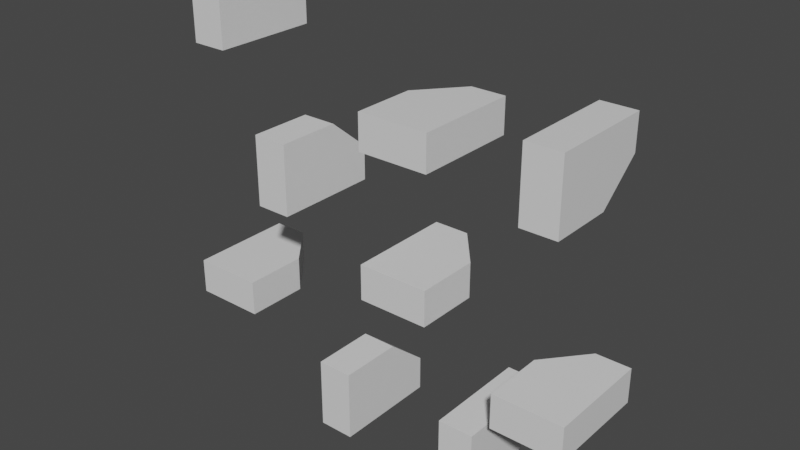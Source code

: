 # Source: Grass.blend  (saved by Blender 2.92.15; exported with 4.5.12 LTS)
import bpy
from mathutils import Matrix  # noqa: F401  (used for matrix-valued properties, if any)

bpy.ops.wm.read_factory_settings(use_empty=True)
scene = bpy.context.scene
scene.name = 'Scene'

# ---- materials (node trees are filled in below, after node groups)
mat_material = bpy.data.materials.new('Material')
mat_material.alpha_threshold = 0.0
mat_material.use_transparent_shadow = False
mat_material.line_color = (0.0, 0.0, 0.0, 1.0)

# ---- material node trees
mat_material.use_nodes = True; mat_material.node_tree.nodes.clear()
_N = mat_material.node_tree.nodes; _L = mat_material.node_tree.links
n0 = _N.new('ShaderNodeOutputMaterial'); n0.name = 'Material Output'; n0.location = (300, 300)
n1 = _N.new('ShaderNodeBsdfPrincipled'); n1.name = 'Principled BSDF'; n1.location = (10, 300)
n1.distribution = 'GGX'
n1.subsurface_method = 'BURLEY'
n1.inputs[2].default_value = 0.4
n1.inputs[3].default_value = 1.45
n1.inputs[27].default_value = (0.0, 0.0, 0.0, 1.0)
n1.inputs[28].default_value = 1.0
_L.new(n1.outputs[0], n0.inputs[0])
n0.is_active_output = True

# ---- world
world_world = bpy.data.worlds.new('World'); scene.world = world_world
world_world.use_nodes = True; world_world.node_tree.nodes.clear()
_N = world_world.node_tree.nodes; _L = world_world.node_tree.links
n0 = _N.new('ShaderNodeOutputWorld'); n0.name = 'World Output'; n0.location = (300, 300)
n1 = _N.new('ShaderNodeBackground'); n1.name = 'Background'; n1.location = (10, 300)
n1.inputs[0].default_value = (0.05088, 0.05088, 0.05088, 1.0)
_L.new(n1.outputs[0], n0.inputs[0])
n0.is_active_output = True
world_world.color = (0.05088, 0.05088, 0.05088)
world_world.use_sun_shadow = False
world_world.sun_shadow_jitter_overblur = 0.0

# ---- meshes
me_cube = bpy.data.meshes.new('Cube')
me_cube.from_pydata([(-1.388e-17, -1.0, -0.0625), (9.714e-17, -1.0, 0.4375), (-0.4375, -1.0, 0.0), (-0.0625, -1.0, -0.5), (0.5625, -1.0, 0.5), (-0.5625, -1.0, 0.5), (-0.5, -1.0, -0.4375), (0.5, -1.0, -0.4375), (0.25, -1.0, -0.0625), (-4.163e-17, -1.0, -0.1875), (6.939e-17, -1.0, 0.3125), (-0.3125, -1.0, 0.0), (-0.0625, -1.0, -0.75), (0.5625, -1.0, 0.25), (0.25, -1.0, 0.4375), (0.6875, -1.0, 0.5), (-0.5625, -1.0, 0.75), (-0.4375, -1.0, 0.25), (-0.6875, -1.0, 0.5), (-0.5, -1.0, -0.3125), (-0.75, -1.0, -0.4375), (-0.1875, -1.0, -0.5), (0.5, -1.0, -0.3125), (0.4375, -1.0, -0.75), (0.3125, -1.0, -0.5), (0.75, -1.0, -0.4375), (0.3125, -1.0, -0.75), (0.25, -1.0, -0.1875), (-0.1875, -1.0, -0.75), (-0.75, -1.0, -0.3125), (-0.3125, -1.0, 0.25), (-0.6875, -1.0, 0.75), (0.6875, -1.0, 0.25), (0.25, -1.0, 0.3125), (0.75, -1.0, -0.3125), (0.4375, -1.0, -0.5), (0.25, -0.775, -0.0625), (6.939e-17, -0.625, -0.0625), (4.163e-17, -0.625, -0.1875), (1.193e-16, -0.775, 0.3125), (1.471e-16, -0.775, 0.4375), (-0.3125, -0.625, -2.98e-08), (-0.4375, -0.625, -2.98e-08), (-0.0625, -0.625, -0.75), (-0.0625, -0.775, -0.5), (0.5625, -0.775, 0.25), (0.5625, -0.625, 0.5), (0.25, -0.625, 0.4375), (0.6875, -0.625, 0.5), (0.4375, -0.775, -0.75), (0.4375, -0.625, -0.5), (0.75, -0.625, -0.4375), (0.5, -0.775, -0.4375), (-0.5625, -0.625, 0.5), (-0.5625, -0.775, 0.75), (-0.4375, -0.775, 0.25), (-0.6875, -0.625, 0.5), (-0.5, -0.775, -0.4375), (-0.5, -0.775, -0.3125), (-0.75, -0.625, -0.4375), (-0.1875, -0.775, -0.5), (0.5, -0.775, -0.3125), (0.3125, -0.625, -0.5), (0.3125, -0.775, -0.75), (0.25, -0.775, -0.1875), (-0.1875, -0.625, -0.75), (-0.75, -0.625, -0.3125), (-0.3125, -0.775, 0.25), (-0.6875, -0.775, 0.75), (0.6875, -0.775, 0.25), (0.25, -0.625, 0.3125), (0.75, -0.625, -0.3125), (0.125, -0.625, -0.0625), (-0.0625, -0.625, -0.625), (0.5625, -0.625, 0.375), (0.125, -0.625, 0.4375), (0.4375, -0.625, -0.625), (0.625, -0.625, -0.4375), (-0.5625, -0.625, 0.625), (-0.4375, -0.625, 0.125), (-0.625, -0.625, -0.4375), (0.3125, -0.625, -0.625), (0.125, -0.625, -0.1875), (-0.1875, -0.625, -0.625), (-0.625, -0.625, -0.3125), (-0.3125, -0.625, 0.125), (-0.6875, -0.625, 0.625), (0.6875, -0.625, 0.375), (0.125, -0.625, 0.3125), (0.625, -0.625, -0.3125)], [], [(28, 12, 3, 21), (35, 24, 26, 23), (9, 27, 8, 0), (20, 6, 19, 29), (2, 11, 30, 17), (18, 5, 16, 31), (13, 32, 15, 4), (10, 33, 14, 1), (7, 25, 34, 22), (83, 60, 44, 73), (76, 49, 63, 81), (82, 72, 36, 64), (80, 84, 58, 57), (79, 55, 67, 85), (86, 68, 54, 78), (74, 46, 48, 87), (88, 75, 47, 70), (77, 89, 71, 51), (35, 50, 62, 24), (12, 43, 73, 44, 3), (13, 45, 69, 32), (24, 62, 81, 63, 26), (4, 46, 74, 45, 13), (33, 70, 47, 14), (26, 63, 49, 23), (14, 47, 75, 40, 1), (10, 39, 88, 70, 33), (27, 64, 36, 8), (15, 48, 46, 4), (25, 51, 71, 34), (9, 38, 82, 64, 27), (23, 49, 76, 50, 35), (34, 71, 89, 61, 22), (21, 60, 83, 65, 28), (7, 52, 77, 51, 25), (28, 65, 43, 12), (5, 53, 78, 54, 16), (29, 66, 59, 20), (17, 55, 79, 42, 2), (19, 58, 84, 66, 29), (18, 56, 53, 5), (11, 41, 85, 67, 30), (6, 57, 58, 19), (8, 36, 72, 37, 0), (30, 67, 55, 17), (20, 59, 80, 57, 6), (0, 37, 38, 9), (31, 68, 86, 56, 18), (3, 44, 60, 21), (1, 40, 39, 10), (16, 54, 68, 31), (22, 61, 52, 7), (2, 42, 41, 11), (32, 69, 87, 48, 15), (52, 61, 89, 77), (39, 40, 75, 88), (45, 74, 87, 69), (56, 86, 78, 53), (42, 79, 85, 41), (59, 66, 84, 80), (38, 37, 72, 82), (50, 76, 81, 62), (65, 83, 73, 43)])
_uv = me_cube.uv_layers.new(name='UVMap')
_uv.uv.foreach_set('vector', [0.2188, 0.5312, 0.25, 0.5312, 0.25, 0.5625, 0.2188, 0.5625, 0.0, 0.0, 0.0, 0.0, 0.0, 0.0, 0.0, 0.0, 0.25, 0.5938, 0.2812, 0.5938, 0.2812, 0.625, 0.25, 0.625, 0.1562, 0.5625, 0.1875, 0.5625, 0.1875, 0.5938, 0.1562, 0.5938, 0.1875, 0.625, 0.2188, 0.625, 0.2188, 0.6562, 0.1875, 0.6562, 0.1562, 0.6875, 0.1875, 0.6875, 0.1875, 0.7188, 0.1562, 0.7188, 0.3125, 0.6562, 0.3438, 0.6562, 0.3438, 0.6875, 0.3125, 0.6875, 0.25, 0.6562, 0.2812, 0.6562, 0.2812, 0.6875, 0.25, 0.6875, 0.3125, 0.5625, 0.3438, 0.5625, 0.3438, 0.5938, 0.3125, 0.5938, 0.2188, 0.5469, 0.2188, 0.5625, 0.25, 0.5625, 0.25, 0.5469, 0.0, 0.0, 0.0, 0.0, 0.0, 0.0, 0.0, 0.0, 0.2656, 0.5938, 0.2656, 0.625, 0.2812, 0.625, 0.2812, 0.5938, 0.1719, 0.5625, 0.1719, 0.5938, 0.1875, 0.5938, 0.1875, 0.5625, 0.1875, 0.6406, 0.1875, 0.6562, 0.2188, 0.6562, 0.2188, 0.6406, 0.1562, 0.7031, 0.1562, 0.7188, 0.1875, 0.7188, 0.1875, 0.7031, 0.3125, 0.6719, 0.3125, 0.6875, 0.3438, 0.6875, 0.3438, 0.6719, 0.2656, 0.6562, 0.2656, 0.6875, 0.2812, 0.6875, 0.2812, 0.6562, 0.3281, 0.5625, 0.3281, 0.5938, 0.3438, 0.5938, 0.3438, 0.5625, 0.0, 0.0, 0.0, 0.0, 0.0, 0.0, 0.0, 0.0, 0.25, 0.5312, 0.25, 0.5312, 0.25, 0.5469, 0.25, 0.5625, 0.25, 0.5625, 0.3125, 0.6562, 0.3125, 0.6562, 0.3438, 0.6562, 0.3438, 0.6562, 0.0, 0.0, 0.0, 0.0, 0.0, 0.0, 0.0, 0.0, 0.0, 0.0, 0.3125, 0.6875, 0.3125, 0.6875, 0.3125, 0.6719, 0.3125, 0.6562, 0.3125, 0.6562, 0.2812, 0.6562, 0.2812, 0.6562, 0.2812, 0.6875, 0.2812, 0.6875, 0.0, 0.0, 0.0, 0.0, 0.0, 0.0, 0.0, 0.0, 0.2812, 0.6875, 0.2812, 0.6875, 0.2656, 0.6875, 0.25, 0.6875, 0.25, 0.6875, 0.25, 0.6562, 0.25, 0.6562, 0.2656, 0.6562, 0.2812, 0.6562, 0.2812, 0.6562, 0.2812, 0.5938, 0.2812, 0.5938, 0.2812, 0.625, 0.2812, 0.625, 0.3438, 0.6875, 0.3438, 0.6875, 0.3125, 0.6875, 0.3125, 0.6875, 0.3438, 0.5625, 0.3438, 0.5625, 0.3438, 0.5938, 0.3438, 0.5938, 0.25, 0.5938, 0.25, 0.5938, 0.2656, 0.5938, 0.2812, 0.5938, 0.2812, 0.5938, 0.0, 0.0, 0.0, 0.0, 0.0, 0.0, 0.0, 0.0, 0.0, 0.0, 0.3438, 0.5938, 0.3438, 0.5938, 0.3281, 0.5938, 0.3125, 0.5938, 0.3125, 0.5938, 0.2188, 0.5625, 0.2188, 0.5625, 0.2188, 0.5469, 0.2188, 0.5312, 0.2188, 0.5312, 0.3125, 0.5625, 0.3125, 0.5625, 0.3281, 0.5625, 0.3438, 0.5625, 0.3438, 0.5625, 0.2188, 0.5312, 0.2188, 0.5312, 0.25, 0.5312, 0.25, 0.5312, 0.1875, 0.6875, 0.1875, 0.6875, 0.1875, 0.7031, 0.1875, 0.7188, 0.1875, 0.7188, 0.1562, 0.5938, 0.1562, 0.5938, 0.1562, 0.5625, 0.1562, 0.5625, 0.1875, 0.6562, 0.1875, 0.6562, 0.1875, 0.6406, 0.1875, 0.625, 0.1875, 0.625, 0.1875, 0.5938, 0.1875, 0.5938, 0.1719, 0.5938, 0.1562, 0.5938, 0.1562, 0.5938, 0.1562, 0.6875, 0.1562, 0.6875, 0.1875, 0.6875, 0.1875, 0.6875, 0.2188, 0.625, 0.2188, 0.625, 0.2188, 0.6406, 0.2188, 0.6562, 0.2188, 0.6562, 0.1875, 0.5625, 0.1875, 0.5625, 0.1875, 0.5938, 0.1875, 0.5938, 0.2812, 0.625, 0.2812, 0.625, 0.2656, 0.625, 0.25, 0.625, 0.25, 0.625, 0.2188, 0.6562, 0.2188, 0.6562, 0.1875, 0.6562, 0.1875, 0.6562, 0.1562, 0.5625, 0.1562, 0.5625, 0.1719, 0.5625, 0.1875, 0.5625, 0.1875, 0.5625, 0.25, 0.625, 0.25, 0.625, 0.25, 0.5938, 0.25, 0.5938, 0.1562, 0.7188, 0.1562, 0.7188, 0.1562, 0.7031, 0.1562, 0.6875, 0.1562, 0.6875, 0.25, 0.5625, 0.25, 0.5625, 0.2188, 0.5625, 0.2188, 0.5625, 0.25, 0.6875, 0.25, 0.6875, 0.25, 0.6562, 0.25, 0.6562, 0.1875, 0.7188, 0.1875, 0.7188, 0.1562, 0.7188, 0.1562, 0.7188, 0.3125, 0.5938, 0.3125, 0.5938, 0.3125, 0.5625, 0.3125, 0.5625, 0.1875, 0.625, 0.1875, 0.625, 0.2188, 0.625, 0.2188, 0.625, 0.3438, 0.6562, 0.3438, 0.6562, 0.3438, 0.6719, 0.3438, 0.6875, 0.3438, 0.6875, 0.3125, 0.5625, 0.3125, 0.5938, 0.3281, 0.5938, 0.3281, 0.5625, 0.25, 0.6562, 0.25, 0.6875, 0.2656, 0.6875, 0.2656, 0.6562, 0.3125, 0.6562, 0.3125, 0.6719, 0.3438, 0.6719, 0.3438, 0.6562, 0.1562, 0.6875, 0.1562, 0.7031, 0.1875, 0.7031, 0.1875, 0.6875, 0.1875, 0.625, 0.1875, 0.6406, 0.2188, 0.6406, 0.2188, 0.625, 0.1562, 0.5625, 0.1562, 0.5938, 0.1719, 0.5938, 0.1719, 0.5625, 0.25, 0.5938, 0.25, 0.625, 0.2656, 0.625, 0.2656, 0.5938, 0.0, 0.0, 0.0, 0.0, 0.0, 0.0, 0.0, 0.0, 0.2188, 0.5312, 0.2188, 0.5469, 0.25, 0.5469, 0.25, 0.5312])
me_cube.materials.append(mat_material)
me_cube.use_remesh_preserve_volume = False
me_cube.use_remesh_preserve_attributes = False
me_cube.use_mirror_vertex_groups = False
me_cube.update()

# ---- objects
ob_cube = bpy.data.objects.new('Cube', me_cube)

# ---- transforms, parenting, visibility, modifiers, constraints
ob_cube.location = (0.0, 0.0, 0.0)
ob_cube.scale = (0.5, 0.5, 0.5)
ob_cube.lock_rotations_4d = False
ob_cube.empty_display_type = 'ARROWS'
ob_cube.lineart.crease_threshold = 0.0

# ---- collection membership
scene.collection.objects.link(ob_cube)

# ---- scene / render settings (as saved in the file)
scene.frame_start = 1; scene.frame_end = 250; scene.frame_set(1)
scene.render.engine = 'BLENDER_EEVEE_NEXT'
scene.cycles.use_denoising = False
scene.cycles.samples = 128
scene.cycles.sampling_pattern = 'TABULATED_SOBOL'
scene.cycles.use_adaptive_sampling = False
scene.cycles.use_light_tree = False
scene.view_settings.view_transform = 'Filmic'
bpy.context.view_layer.update()

# ---- added for rendering (the .blend has no active camera and no usable light): camera, sun
cam_auto = bpy.data.cameras.new('AutoCamera')
cam_auto.lens = 50.0
cam_auto.sensor_width = 36.0
cam_auto.clip_end = 1000.0
ob_auto_camera = bpy.data.objects.new('AutoCamera', cam_auto)
scene.collection.objects.link(ob_auto_camera)
ob_auto_camera.location = (0.996565, -1.60213, 0.797252)
ob_auto_camera.rotation_euler = (1.09748, -7.21219e-08, 0.694738)
scene.camera = ob_auto_camera
light_auto_sun = bpy.data.lights.new('AutoSun', 'SUN')
light_auto_sun.energy = 3.0
light_auto_sun.angle = 0.0523599
ob_auto_sun = bpy.data.objects.new('AutoSun', light_auto_sun)
scene.collection.objects.link(ob_auto_sun)
ob_auto_sun.rotation_euler = (0.872665, 0.174533, 0.523599)
bpy.context.view_layer.update()

